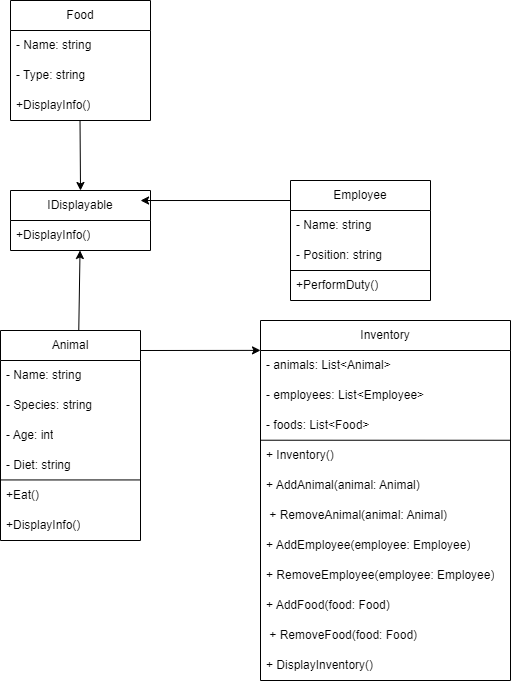

The diagram above was exported from draw.io. Its source (the exported page's mxGraphModel, read from the mxfile embedded in the PNG):
<mxGraphModel dx="1036" dy="1775" grid="1" gridSize="10" guides="1" tooltips="1" connect="1" arrows="1" fold="1" page="1" pageScale="1" pageWidth="827" pageHeight="1169" math="0" shadow="0">
  <root>
    <mxCell id="0" />
    <mxCell id="1" parent="0" />
    <mxCell id="QwnCfqDSYUgcClsAmccQ-1" value="IDisplayable" style="swimlane;fontStyle=0;childLayout=stackLayout;horizontal=1;startSize=30;horizontalStack=0;resizeParent=1;resizeParentMax=0;resizeLast=0;collapsible=1;marginBottom=0;whiteSpace=wrap;html=1;" parent="1" vertex="1">
      <mxGeometry x="250" y="140" width="140" height="60" as="geometry" />
    </mxCell>
    <mxCell id="QwnCfqDSYUgcClsAmccQ-2" value=" +DisplayInfo()" style="text;strokeColor=none;fillColor=none;align=left;verticalAlign=middle;spacingLeft=4;spacingRight=4;overflow=hidden;points=[[0,0.5],[1,0.5]];portConstraint=eastwest;rotatable=0;whiteSpace=wrap;html=1;" parent="QwnCfqDSYUgcClsAmccQ-1" vertex="1">
      <mxGeometry y="30" width="140" height="30" as="geometry" />
    </mxCell>
    <mxCell id="QwnCfqDSYUgcClsAmccQ-5" value="Animal" style="swimlane;fontStyle=0;childLayout=stackLayout;horizontal=1;startSize=30;horizontalStack=0;resizeParent=1;resizeParentMax=0;resizeLast=0;collapsible=1;marginBottom=0;whiteSpace=wrap;html=1;" parent="1" vertex="1">
      <mxGeometry x="240" y="280" width="140" height="210" as="geometry">
        <mxRectangle x="240" y="300" width="80" height="30" as="alternateBounds" />
      </mxGeometry>
    </mxCell>
    <mxCell id="QwnCfqDSYUgcClsAmccQ-9" value="- Name: string " style="text;strokeColor=none;fillColor=none;align=left;verticalAlign=middle;spacingLeft=4;spacingRight=4;overflow=hidden;points=[[0,0.5],[1,0.5]];portConstraint=eastwest;rotatable=0;whiteSpace=wrap;html=1;" parent="QwnCfqDSYUgcClsAmccQ-5" vertex="1">
      <mxGeometry y="30" width="140" height="30" as="geometry" />
    </mxCell>
    <mxCell id="QwnCfqDSYUgcClsAmccQ-7" value="- Species: string " style="text;strokeColor=none;fillColor=none;align=left;verticalAlign=middle;spacingLeft=4;spacingRight=4;overflow=hidden;points=[[0,0.5],[1,0.5]];portConstraint=eastwest;rotatable=0;whiteSpace=wrap;html=1;" parent="QwnCfqDSYUgcClsAmccQ-5" vertex="1">
      <mxGeometry y="60" width="140" height="30" as="geometry" />
    </mxCell>
    <mxCell id="QwnCfqDSYUgcClsAmccQ-8" value="- Age: int" style="text;strokeColor=none;fillColor=none;align=left;verticalAlign=middle;spacingLeft=4;spacingRight=4;overflow=hidden;points=[[0,0.5],[1,0.5]];portConstraint=eastwest;rotatable=0;whiteSpace=wrap;html=1;" parent="QwnCfqDSYUgcClsAmccQ-5" vertex="1">
      <mxGeometry y="90" width="140" height="30" as="geometry" />
    </mxCell>
    <mxCell id="QwnCfqDSYUgcClsAmccQ-10" value=" - Diet: string  " style="text;strokeColor=none;fillColor=none;align=left;verticalAlign=middle;spacingLeft=4;spacingRight=4;overflow=hidden;points=[[0,0.5],[1,0.5]];portConstraint=eastwest;rotatable=0;whiteSpace=wrap;html=1;" parent="QwnCfqDSYUgcClsAmccQ-5" vertex="1">
      <mxGeometry y="120" width="140" height="30" as="geometry" />
    </mxCell>
    <mxCell id="QwnCfqDSYUgcClsAmccQ-14" value="" style="endArrow=none;html=1;rounded=0;" parent="QwnCfqDSYUgcClsAmccQ-5" edge="1">
      <mxGeometry width="50" height="50" relative="1" as="geometry">
        <mxPoint y="149.44" as="sourcePoint" />
        <mxPoint x="140" y="149.44" as="targetPoint" />
      </mxGeometry>
    </mxCell>
    <mxCell id="QwnCfqDSYUgcClsAmccQ-11" value="+Eat()  " style="text;strokeColor=none;fillColor=none;align=left;verticalAlign=middle;spacingLeft=4;spacingRight=4;overflow=hidden;points=[[0,0.5],[1,0.5]];portConstraint=eastwest;rotatable=0;whiteSpace=wrap;html=1;" parent="QwnCfqDSYUgcClsAmccQ-5" vertex="1">
      <mxGeometry y="150" width="140" height="30" as="geometry" />
    </mxCell>
    <mxCell id="QwnCfqDSYUgcClsAmccQ-12" value="+DisplayInfo()   " style="text;strokeColor=none;fillColor=none;align=left;verticalAlign=middle;spacingLeft=4;spacingRight=4;overflow=hidden;points=[[0,0.5],[1,0.5]];portConstraint=eastwest;rotatable=0;whiteSpace=wrap;html=1;" parent="QwnCfqDSYUgcClsAmccQ-5" vertex="1">
      <mxGeometry y="180" width="140" height="30" as="geometry" />
    </mxCell>
    <mxCell id="QwnCfqDSYUgcClsAmccQ-17" value="Employee " style="swimlane;fontStyle=0;childLayout=stackLayout;horizontal=1;startSize=30;horizontalStack=0;resizeParent=1;resizeParentMax=0;resizeLast=0;collapsible=1;marginBottom=0;whiteSpace=wrap;html=1;" parent="1" vertex="1">
      <mxGeometry x="530" y="130" width="140" height="120" as="geometry" />
    </mxCell>
    <mxCell id="QwnCfqDSYUgcClsAmccQ-18" value=" - Name: string" style="text;strokeColor=none;fillColor=none;align=left;verticalAlign=middle;spacingLeft=4;spacingRight=4;overflow=hidden;points=[[0,0.5],[1,0.5]];portConstraint=eastwest;rotatable=0;whiteSpace=wrap;html=1;" parent="QwnCfqDSYUgcClsAmccQ-17" vertex="1">
      <mxGeometry y="30" width="140" height="30" as="geometry" />
    </mxCell>
    <mxCell id="QwnCfqDSYUgcClsAmccQ-19" value="- Position: string" style="text;strokeColor=none;fillColor=none;align=left;verticalAlign=middle;spacingLeft=4;spacingRight=4;overflow=hidden;points=[[0,0.5],[1,0.5]];portConstraint=eastwest;rotatable=0;whiteSpace=wrap;html=1;" parent="QwnCfqDSYUgcClsAmccQ-17" vertex="1">
      <mxGeometry y="60" width="140" height="30" as="geometry" />
    </mxCell>
    <mxCell id="QwnCfqDSYUgcClsAmccQ-21" value="" style="endArrow=none;html=1;rounded=0;" parent="QwnCfqDSYUgcClsAmccQ-17" edge="1">
      <mxGeometry width="50" height="50" relative="1" as="geometry">
        <mxPoint y="90" as="sourcePoint" />
        <mxPoint x="140" y="90" as="targetPoint" />
      </mxGeometry>
    </mxCell>
    <mxCell id="QwnCfqDSYUgcClsAmccQ-20" value="+PerformDuty()" style="text;strokeColor=none;fillColor=none;align=left;verticalAlign=middle;spacingLeft=4;spacingRight=4;overflow=hidden;points=[[0,0.5],[1,0.5]];portConstraint=eastwest;rotatable=0;whiteSpace=wrap;html=1;" parent="QwnCfqDSYUgcClsAmccQ-17" vertex="1">
      <mxGeometry y="90" width="140" height="30" as="geometry" />
    </mxCell>
    <mxCell id="QwnCfqDSYUgcClsAmccQ-22" value=" Inventory " style="swimlane;fontStyle=0;childLayout=stackLayout;horizontal=1;startSize=30;horizontalStack=0;resizeParent=1;resizeParentMax=0;resizeLast=0;collapsible=1;marginBottom=0;whiteSpace=wrap;html=1;" parent="1" vertex="1">
      <mxGeometry x="500" y="270" width="250" height="360" as="geometry" />
    </mxCell>
    <mxCell id="QwnCfqDSYUgcClsAmccQ-23" value=" - animals: List&amp;lt;Animal&amp;gt;" style="text;strokeColor=none;fillColor=none;align=left;verticalAlign=middle;spacingLeft=4;spacingRight=4;overflow=hidden;points=[[0,0.5],[1,0.5]];portConstraint=eastwest;rotatable=0;whiteSpace=wrap;html=1;" parent="QwnCfqDSYUgcClsAmccQ-22" vertex="1">
      <mxGeometry y="30" width="250" height="30" as="geometry" />
    </mxCell>
    <mxCell id="QwnCfqDSYUgcClsAmccQ-24" value="- employees: List&amp;lt;Employee&amp;gt;" style="text;strokeColor=none;fillColor=none;align=left;verticalAlign=middle;spacingLeft=4;spacingRight=4;overflow=hidden;points=[[0,0.5],[1,0.5]];portConstraint=eastwest;rotatable=0;whiteSpace=wrap;html=1;" parent="QwnCfqDSYUgcClsAmccQ-22" vertex="1">
      <mxGeometry y="60" width="250" height="30" as="geometry" />
    </mxCell>
    <mxCell id="QwnCfqDSYUgcClsAmccQ-28" value="- foods: List&amp;lt;Food&amp;gt;" style="text;strokeColor=none;fillColor=none;align=left;verticalAlign=middle;spacingLeft=4;spacingRight=4;overflow=hidden;points=[[0,0.5],[1,0.5]];portConstraint=eastwest;rotatable=0;whiteSpace=wrap;html=1;" parent="QwnCfqDSYUgcClsAmccQ-22" vertex="1">
      <mxGeometry y="90" width="250" height="30" as="geometry" />
    </mxCell>
    <mxCell id="QwnCfqDSYUgcClsAmccQ-30" value="" style="endArrow=none;html=1;rounded=0;entryX=1;entryY=-0.008;entryDx=0;entryDy=0;entryPerimeter=0;" parent="QwnCfqDSYUgcClsAmccQ-22" target="QwnCfqDSYUgcClsAmccQ-53" edge="1">
      <mxGeometry width="50" height="50" relative="1" as="geometry">
        <mxPoint y="119.72000000000003" as="sourcePoint" />
        <mxPoint x="170" y="119.72000000000003" as="targetPoint" />
      </mxGeometry>
    </mxCell>
    <mxCell id="QwnCfqDSYUgcClsAmccQ-53" value="+ &lt;span class=&quot;hljs-title function_ invoke__&quot;&gt;Inventory&lt;/span&gt;()" style="text;strokeColor=none;fillColor=none;align=left;verticalAlign=middle;spacingLeft=4;spacingRight=4;overflow=hidden;points=[[0,0.5],[1,0.5]];portConstraint=eastwest;rotatable=0;whiteSpace=wrap;html=1;" parent="QwnCfqDSYUgcClsAmccQ-22" vertex="1">
      <mxGeometry y="120" width="250" height="30" as="geometry" />
    </mxCell>
    <mxCell id="QwnCfqDSYUgcClsAmccQ-27" value="+ &lt;span class=&quot;hljs-title function_ invoke__&quot;&gt;AddAnimal&lt;/span&gt;(&lt;span class=&quot;hljs-attr&quot;&gt;animal&lt;/span&gt;: Animal)" style="text;strokeColor=none;fillColor=none;align=left;verticalAlign=middle;spacingLeft=4;spacingRight=4;overflow=hidden;points=[[0,0.5],[1,0.5]];portConstraint=eastwest;rotatable=0;whiteSpace=wrap;html=1;" parent="QwnCfqDSYUgcClsAmccQ-22" vertex="1">
      <mxGeometry y="150" width="250" height="30" as="geometry" />
    </mxCell>
    <mxCell id="QwnCfqDSYUgcClsAmccQ-29" value="&amp;nbsp;+ &lt;span class=&quot;hljs-title function_ invoke__&quot;&gt;RemoveAnimal&lt;/span&gt;(&lt;span class=&quot;hljs-attr&quot;&gt;animal&lt;/span&gt;: Animal)" style="text;strokeColor=none;fillColor=none;align=left;verticalAlign=middle;spacingLeft=4;spacingRight=4;overflow=hidden;points=[[0,0.5],[1,0.5]];portConstraint=eastwest;rotatable=0;whiteSpace=wrap;html=1;" parent="QwnCfqDSYUgcClsAmccQ-22" vertex="1">
      <mxGeometry y="180" width="250" height="30" as="geometry" />
    </mxCell>
    <mxCell id="QwnCfqDSYUgcClsAmccQ-25" value="+ &lt;span class=&quot;hljs-title function_ invoke__&quot;&gt;AddEmployee&lt;/span&gt;(&lt;span class=&quot;hljs-attr&quot;&gt;employee&lt;/span&gt;: Employee)" style="text;strokeColor=none;fillColor=none;align=left;verticalAlign=middle;spacingLeft=4;spacingRight=4;overflow=hidden;points=[[0,0.5],[1,0.5]];portConstraint=eastwest;rotatable=0;whiteSpace=wrap;html=1;" parent="QwnCfqDSYUgcClsAmccQ-22" vertex="1">
      <mxGeometry y="210" width="250" height="30" as="geometry" />
    </mxCell>
    <mxCell id="QwnCfqDSYUgcClsAmccQ-55" value="+ &lt;span class=&quot;hljs-title function_ invoke__&quot;&gt;RemoveEmployee&lt;/span&gt;(&lt;span class=&quot;hljs-attr&quot;&gt;employee&lt;/span&gt;: Employee)" style="text;strokeColor=none;fillColor=none;align=left;verticalAlign=middle;spacingLeft=4;spacingRight=4;overflow=hidden;points=[[0,0.5],[1,0.5]];portConstraint=eastwest;rotatable=0;whiteSpace=wrap;html=1;" parent="QwnCfqDSYUgcClsAmccQ-22" vertex="1">
      <mxGeometry y="240" width="250" height="30" as="geometry" />
    </mxCell>
    <mxCell id="QwnCfqDSYUgcClsAmccQ-54" value="+ &lt;span class=&quot;hljs-title function_ invoke__&quot;&gt;AddFood&lt;/span&gt;(&lt;span class=&quot;hljs-attr&quot;&gt;food&lt;/span&gt;: Food)" style="text;strokeColor=none;fillColor=none;align=left;verticalAlign=middle;spacingLeft=4;spacingRight=4;overflow=hidden;points=[[0,0.5],[1,0.5]];portConstraint=eastwest;rotatable=0;whiteSpace=wrap;html=1;" parent="QwnCfqDSYUgcClsAmccQ-22" vertex="1">
      <mxGeometry y="270" width="250" height="30" as="geometry" />
    </mxCell>
    <mxCell id="QwnCfqDSYUgcClsAmccQ-56" value="&amp;nbsp;+ &lt;span class=&quot;hljs-title function_ invoke__&quot;&gt;RemoveFood&lt;/span&gt;(&lt;span class=&quot;hljs-attr&quot;&gt;food&lt;/span&gt;: Food)" style="text;strokeColor=none;fillColor=none;align=left;verticalAlign=middle;spacingLeft=4;spacingRight=4;overflow=hidden;points=[[0,0.5],[1,0.5]];portConstraint=eastwest;rotatable=0;whiteSpace=wrap;html=1;" parent="QwnCfqDSYUgcClsAmccQ-22" vertex="1">
      <mxGeometry y="300" width="250" height="30" as="geometry" />
    </mxCell>
    <mxCell id="QwnCfqDSYUgcClsAmccQ-26" value="+ &lt;span class=&quot;hljs-title function_ invoke__&quot;&gt;DisplayInventory&lt;/span&gt;()" style="text;strokeColor=none;fillColor=none;align=left;verticalAlign=middle;spacingLeft=4;spacingRight=4;overflow=hidden;points=[[0,0.5],[1,0.5]];portConstraint=eastwest;rotatable=0;whiteSpace=wrap;html=1;" parent="QwnCfqDSYUgcClsAmccQ-22" vertex="1">
      <mxGeometry y="330" width="250" height="30" as="geometry" />
    </mxCell>
    <mxCell id="QwnCfqDSYUgcClsAmccQ-31" value="Food" style="swimlane;fontStyle=0;childLayout=stackLayout;horizontal=1;startSize=30;horizontalStack=0;resizeParent=1;resizeParentMax=0;resizeLast=0;collapsible=1;marginBottom=0;whiteSpace=wrap;html=1;" parent="1" vertex="1">
      <mxGeometry x="250" y="-50" width="140" height="120" as="geometry" />
    </mxCell>
    <mxCell id="QwnCfqDSYUgcClsAmccQ-32" value=" - Name: string" style="text;strokeColor=none;fillColor=none;align=left;verticalAlign=middle;spacingLeft=4;spacingRight=4;overflow=hidden;points=[[0,0.5],[1,0.5]];portConstraint=eastwest;rotatable=0;whiteSpace=wrap;html=1;" parent="QwnCfqDSYUgcClsAmccQ-31" vertex="1">
      <mxGeometry y="30" width="140" height="30" as="geometry" />
    </mxCell>
    <mxCell id="QwnCfqDSYUgcClsAmccQ-33" value="- Type: string" style="text;strokeColor=none;fillColor=none;align=left;verticalAlign=middle;spacingLeft=4;spacingRight=4;overflow=hidden;points=[[0,0.5],[1,0.5]];portConstraint=eastwest;rotatable=0;whiteSpace=wrap;html=1;" parent="QwnCfqDSYUgcClsAmccQ-31" vertex="1">
      <mxGeometry y="60" width="140" height="30" as="geometry" />
    </mxCell>
    <mxCell id="QwnCfqDSYUgcClsAmccQ-34" value="+DisplayInfo()" style="text;strokeColor=none;fillColor=none;align=left;verticalAlign=middle;spacingLeft=4;spacingRight=4;overflow=hidden;points=[[0,0.5],[1,0.5]];portConstraint=eastwest;rotatable=0;whiteSpace=wrap;html=1;" parent="QwnCfqDSYUgcClsAmccQ-31" vertex="1">
      <mxGeometry y="90" width="140" height="30" as="geometry" />
    </mxCell>
    <mxCell id="QwnCfqDSYUgcClsAmccQ-45" value="" style="endArrow=classic;html=1;rounded=0;exitX=0.559;exitY=0.001;exitDx=0;exitDy=0;exitPerimeter=0;" parent="1" source="QwnCfqDSYUgcClsAmccQ-5" target="QwnCfqDSYUgcClsAmccQ-1" edge="1">
      <mxGeometry width="50" height="50" relative="1" as="geometry">
        <mxPoint x="300" y="280" as="sourcePoint" />
        <mxPoint x="310" y="200" as="targetPoint" />
      </mxGeometry>
    </mxCell>
    <mxCell id="QwnCfqDSYUgcClsAmccQ-47" value="" style="endArrow=classic;html=1;rounded=0;entryX=0;entryY=0.083;entryDx=0;entryDy=0;entryPerimeter=0;" parent="1" target="QwnCfqDSYUgcClsAmccQ-22" edge="1">
      <mxGeometry width="50" height="50" relative="1" as="geometry">
        <mxPoint x="380" y="300" as="sourcePoint" />
        <mxPoint x="440" y="300" as="targetPoint" />
      </mxGeometry>
    </mxCell>
    <mxCell id="QwnCfqDSYUgcClsAmccQ-58" value="" style="endArrow=classic;html=1;rounded=0;entryX=0.929;entryY=0.167;entryDx=0;entryDy=0;entryPerimeter=0;" parent="1" target="QwnCfqDSYUgcClsAmccQ-1" edge="1">
      <mxGeometry width="50" height="50" relative="1" as="geometry">
        <mxPoint x="530" y="150" as="sourcePoint" />
        <mxPoint x="410" y="150" as="targetPoint" />
      </mxGeometry>
    </mxCell>
    <mxCell id="QwnCfqDSYUgcClsAmccQ-59" value="" style="endArrow=classic;html=1;rounded=0;entryX=0.5;entryY=0;entryDx=0;entryDy=0;" parent="1" target="QwnCfqDSYUgcClsAmccQ-1" edge="1">
      <mxGeometry width="50" height="50" relative="1" as="geometry">
        <mxPoint x="319.52" y="70" as="sourcePoint" />
        <mxPoint x="319.52" y="130" as="targetPoint" />
      </mxGeometry>
    </mxCell>
  </root>
</mxGraphModel>